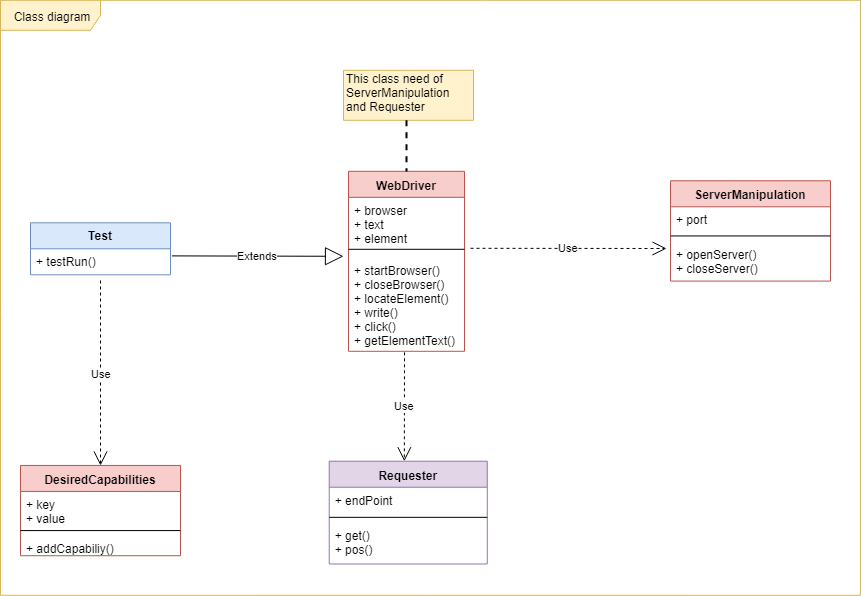

The diagram above was exported from draw.io. Its source (the exported page's mxGraphModel, read from the mxfile embedded in the PNG):
<mxGraphModel dx="1010" dy="501" grid="1" gridSize="10" guides="1" tooltips="1" connect="1" arrows="1" fold="1" page="1" pageScale="1" pageWidth="3300" pageHeight="4681" math="0" shadow="0">
  <root>
    <mxCell id="0" />
    <mxCell id="1" parent="0" />
    <mxCell id="tKJvOAV50MboP76h715n-1" value="Class diagram" style="shape=umlFrame;whiteSpace=wrap;html=1;width=100;height=30;fillColor=#fff2cc;strokeColor=#d6b656;" vertex="1" parent="1">
      <mxGeometry x="120" y="120.80001831054688" width="860" height="595" as="geometry" />
    </mxCell>
    <mxCell id="tKJvOAV50MboP76h715n-2" value="WebDriver" style="swimlane;fontStyle=1;align=center;verticalAlign=top;childLayout=stackLayout;horizontal=1;startSize=26;horizontalStack=0;resizeParent=1;resizeParentMax=0;resizeLast=0;collapsible=1;marginBottom=0;fillColor=#f8cecc;strokeColor=#b85450;" vertex="1" parent="1">
      <mxGeometry x="468" y="291.8000183105469" width="116" height="180" as="geometry" />
    </mxCell>
    <mxCell id="tKJvOAV50MboP76h715n-3" value="+ browser&#10;+ text&#10;+ element&#10;" style="text;strokeColor=none;fillColor=none;align=left;verticalAlign=top;spacingLeft=4;spacingRight=4;overflow=hidden;rotatable=0;points=[[0,0.5],[1,0.5]];portConstraint=eastwest;" vertex="1" parent="tKJvOAV50MboP76h715n-2">
      <mxGeometry y="26" width="116" height="44" as="geometry" />
    </mxCell>
    <mxCell id="tKJvOAV50MboP76h715n-4" value="" style="line;strokeWidth=1;fillColor=none;align=left;verticalAlign=middle;spacingTop=-1;spacingLeft=3;spacingRight=3;rotatable=0;labelPosition=right;points=[];portConstraint=eastwest;" vertex="1" parent="tKJvOAV50MboP76h715n-2">
      <mxGeometry y="70" width="116" height="16" as="geometry" />
    </mxCell>
    <mxCell id="tKJvOAV50MboP76h715n-5" value="+ startBrowser()&#10;+ closeBrowser()&#10;+ locateElement()&#10;+ write()&#10;+ click()&#10;+ getElementText()&#10;&#10;&#10;&#10;&#10;&#10;&#10;" style="text;strokeColor=none;fillColor=none;align=left;verticalAlign=top;spacingLeft=4;spacingRight=4;overflow=hidden;rotatable=0;points=[[0,0.5],[1,0.5]];portConstraint=eastwest;" vertex="1" parent="tKJvOAV50MboP76h715n-2">
      <mxGeometry y="86" width="116" height="94" as="geometry" />
    </mxCell>
    <mxCell id="tKJvOAV50MboP76h715n-6" value="ServerManipulation" style="swimlane;fontStyle=1;align=center;verticalAlign=top;childLayout=stackLayout;horizontal=1;startSize=26;horizontalStack=0;resizeParent=1;resizeParentMax=0;resizeLast=0;collapsible=1;marginBottom=0;fillColor=#f8cecc;strokeColor=#b85450;" vertex="1" parent="1">
      <mxGeometry x="790" y="301.3000183105469" width="160" height="100.28571428571428" as="geometry" />
    </mxCell>
    <mxCell id="tKJvOAV50MboP76h715n-7" value="+ port&#10;" style="text;strokeColor=none;fillColor=none;align=left;verticalAlign=top;spacingLeft=4;spacingRight=4;overflow=hidden;rotatable=0;points=[[0,0.5],[1,0.5]];portConstraint=eastwest;" vertex="1" parent="tKJvOAV50MboP76h715n-6">
      <mxGeometry y="26" width="160" height="24" as="geometry" />
    </mxCell>
    <mxCell id="tKJvOAV50MboP76h715n-8" value="" style="line;strokeWidth=1;fillColor=none;align=left;verticalAlign=middle;spacingTop=-1;spacingLeft=3;spacingRight=3;rotatable=0;labelPosition=right;points=[];portConstraint=eastwest;" vertex="1" parent="tKJvOAV50MboP76h715n-6">
      <mxGeometry y="50" width="160" height="10.285714285714285" as="geometry" />
    </mxCell>
    <mxCell id="tKJvOAV50MboP76h715n-9" value="+ openServer()&#10;+ closeServer()&#10;" style="text;strokeColor=none;fillColor=none;align=left;verticalAlign=top;spacingLeft=4;spacingRight=4;overflow=hidden;rotatable=0;points=[[0,0.5],[1,0.5]];portConstraint=eastwest;" vertex="1" parent="tKJvOAV50MboP76h715n-6">
      <mxGeometry y="60.285714285714285" width="160" height="40" as="geometry" />
    </mxCell>
    <mxCell id="tKJvOAV50MboP76h715n-10" value="DesiredCapabilities" style="swimlane;fontStyle=1;align=center;verticalAlign=top;childLayout=stackLayout;horizontal=1;startSize=26;horizontalStack=0;resizeParent=1;resizeParentMax=0;resizeLast=0;collapsible=1;marginBottom=0;fillColor=#f8cecc;strokeColor=#b85450;" vertex="1" parent="1">
      <mxGeometry x="140" y="585.942875453404" width="160" height="90.28571428571428" as="geometry" />
    </mxCell>
    <mxCell id="tKJvOAV50MboP76h715n-11" value="+ key&#10;+ value&#10;" style="text;strokeColor=none;fillColor=none;align=left;verticalAlign=top;spacingLeft=4;spacingRight=4;overflow=hidden;rotatable=0;points=[[0,0.5],[1,0.5]];portConstraint=eastwest;" vertex="1" parent="tKJvOAV50MboP76h715n-10">
      <mxGeometry y="26" width="160" height="34" as="geometry" />
    </mxCell>
    <mxCell id="tKJvOAV50MboP76h715n-12" value="" style="line;strokeWidth=1;fillColor=none;align=left;verticalAlign=middle;spacingTop=-1;spacingLeft=3;spacingRight=3;rotatable=0;labelPosition=right;points=[];portConstraint=eastwest;" vertex="1" parent="tKJvOAV50MboP76h715n-10">
      <mxGeometry y="60" width="160" height="10.285714285714285" as="geometry" />
    </mxCell>
    <mxCell id="tKJvOAV50MboP76h715n-13" value="+ addCapabiliy()" style="text;strokeColor=none;fillColor=none;align=left;verticalAlign=top;spacingLeft=4;spacingRight=4;overflow=hidden;rotatable=0;points=[[0,0.5],[1,0.5]];portConstraint=eastwest;" vertex="1" parent="tKJvOAV50MboP76h715n-10">
      <mxGeometry y="70.28571428571428" width="160" height="20" as="geometry" />
    </mxCell>
    <mxCell id="tKJvOAV50MboP76h715n-14" value="Requester" style="swimlane;fontStyle=1;align=center;verticalAlign=top;childLayout=stackLayout;horizontal=1;startSize=26;horizontalStack=0;resizeParent=1;resizeParentMax=0;resizeLast=0;collapsible=1;marginBottom=0;fillColor=#e1d5e7;strokeColor=#9673a6;" vertex="1" parent="1">
      <mxGeometry x="448.7238442822385" y="581.7266092936197" width="158.05352798053528" height="102.76190476190476" as="geometry" />
    </mxCell>
    <mxCell id="tKJvOAV50MboP76h715n-15" value="+ endPoint&#10;" style="text;strokeColor=none;fillColor=none;align=left;verticalAlign=top;spacingLeft=4;spacingRight=4;overflow=hidden;rotatable=0;points=[[0,0.5],[1,0.5]];portConstraint=eastwest;" vertex="1" parent="tKJvOAV50MboP76h715n-14">
      <mxGeometry y="26" width="158.05352798053528" height="24.800000000000004" as="geometry" />
    </mxCell>
    <mxCell id="tKJvOAV50MboP76h715n-16" value="" style="line;strokeWidth=1;fillColor=none;align=left;verticalAlign=middle;spacingTop=-1;spacingLeft=3;spacingRight=3;rotatable=0;labelPosition=right;points=[];portConstraint=eastwest;" vertex="1" parent="tKJvOAV50MboP76h715n-14">
      <mxGeometry y="50.800000000000004" width="158.05352798053528" height="10.628571428571428" as="geometry" />
    </mxCell>
    <mxCell id="tKJvOAV50MboP76h715n-17" value="+ get()&#10;+ pos()&#10;" style="text;strokeColor=none;fillColor=none;align=left;verticalAlign=top;spacingLeft=4;spacingRight=4;overflow=hidden;rotatable=0;points=[[0,0.5],[1,0.5]];portConstraint=eastwest;" vertex="1" parent="tKJvOAV50MboP76h715n-14">
      <mxGeometry y="61.42857142857143" width="158.05352798053528" height="41.333333333333336" as="geometry" />
    </mxCell>
    <mxCell id="tKJvOAV50MboP76h715n-18" value="Test" style="swimlane;fontStyle=1;childLayout=stackLayout;horizontal=1;startSize=26;fillColor=#dae8fc;horizontalStack=0;resizeParent=1;resizeParentMax=0;resizeLast=0;collapsible=1;marginBottom=0;strokeColor=#6c8ebf;" vertex="1" parent="1">
      <mxGeometry x="150" y="343.3000183105469" width="140" height="52" as="geometry" />
    </mxCell>
    <mxCell id="tKJvOAV50MboP76h715n-19" value="+ testRun()" style="text;strokeColor=none;fillColor=none;align=left;verticalAlign=top;spacingLeft=4;spacingRight=4;overflow=hidden;rotatable=0;points=[[0,0.5],[1,0.5]];portConstraint=eastwest;" vertex="1" parent="tKJvOAV50MboP76h715n-18">
      <mxGeometry y="26" width="140" height="26" as="geometry" />
    </mxCell>
    <mxCell id="tKJvOAV50MboP76h715n-20" value="Use" style="endArrow=open;endSize=12;dashed=1;html=1;entryX=-0.022;entryY=0.19;entryDx=0;entryDy=0;entryPerimeter=0;" edge="1" parent="1" target="tKJvOAV50MboP76h715n-9">
      <mxGeometry width="160" relative="1" as="geometry">
        <mxPoint x="590" y="368.8000183105469" as="sourcePoint" />
        <mxPoint x="724" y="283.3000183105469" as="targetPoint" />
      </mxGeometry>
    </mxCell>
    <mxCell id="tKJvOAV50MboP76h715n-21" value="Use" style="endArrow=open;endSize=12;dashed=1;html=1;" edge="1" parent="1">
      <mxGeometry width="160" relative="1" as="geometry">
        <mxPoint x="524" y="472.8000183105469" as="sourcePoint" />
        <mxPoint x="523.8305420311158" y="581.7266092936197" as="targetPoint" />
      </mxGeometry>
    </mxCell>
    <mxCell id="tKJvOAV50MboP76h715n-22" value="Use" style="endArrow=open;endSize=12;dashed=1;html=1;entryX=0.5;entryY=0;entryDx=0;entryDy=0;exitX=0.5;exitY=1.231;exitDx=0;exitDy=0;exitPerimeter=0;" edge="1" parent="1" source="tKJvOAV50MboP76h715n-19" target="tKJvOAV50MboP76h715n-10">
      <mxGeometry width="160" relative="1" as="geometry">
        <mxPoint x="290" y="439.6999816894531" as="sourcePoint" />
        <mxPoint x="450" y="439.6999816894531" as="targetPoint" />
      </mxGeometry>
    </mxCell>
    <mxCell id="tKJvOAV50MboP76h715n-23" value="Extends" style="endArrow=block;endSize=16;endFill=0;html=1;" edge="1" parent="1">
      <mxGeometry width="160" relative="1" as="geometry">
        <mxPoint x="291.5" y="376.3999938964844" as="sourcePoint" />
        <mxPoint x="463" y="376.8000183105469" as="targetPoint" />
      </mxGeometry>
    </mxCell>
    <mxCell id="tKJvOAV50MboP76h715n-24" value="This class need of ServerManipulation and Requester" style="shape=note;whiteSpace=wrap;html=1;size=0;verticalAlign=top;align=left;spacingTop=-6;fillColor=#fff2cc;strokeColor=#d6b656;" vertex="1" parent="1">
      <mxGeometry x="463" y="190.80001831054688" width="130" height="50" as="geometry" />
    </mxCell>
    <mxCell id="tKJvOAV50MboP76h715n-25" value="" style="edgeStyle=none;html=1;endArrow=none;verticalAlign=bottom;dashed=1;strokeWidth=2;entryX=0.5;entryY=0;entryDx=0;entryDy=0;" edge="1" parent="1" target="tKJvOAV50MboP76h715n-2">
      <mxGeometry width="160" relative="1" as="geometry">
        <mxPoint x="526" y="240.80001831054688" as="sourcePoint" />
        <mxPoint x="495" y="247.60000610351562" as="targetPoint" />
        <Array as="points">
          <mxPoint x="526" y="260.8000183105469" />
        </Array>
      </mxGeometry>
    </mxCell>
  </root>
</mxGraphModel>